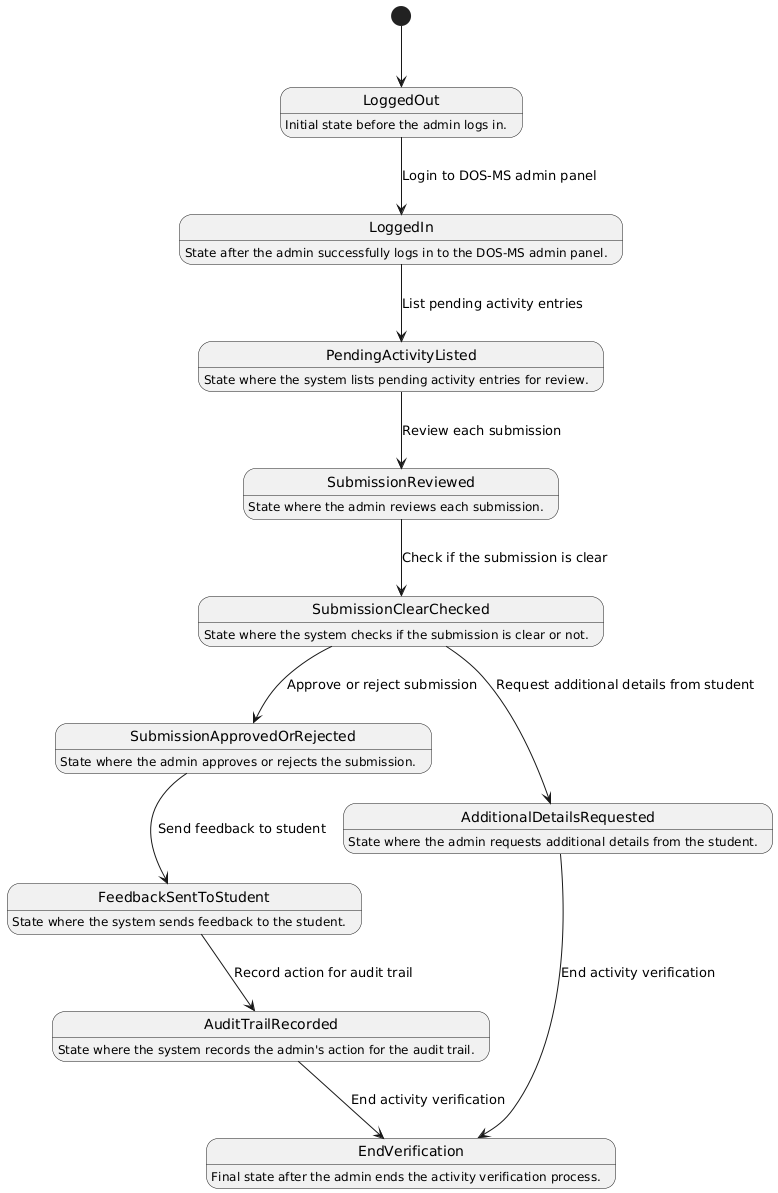

The diagram above was rendered by PlantUML. Its source (embedded in the PNG):
@startuml
[*] --> LoggedOut

LoggedOut : Initial state before the admin logs in.

LoggedIn : State after the admin successfully logs in to the DOS-MS admin panel.
PendingActivityListed : State where the system lists pending activity entries for review.
SubmissionReviewed : State where the admin reviews each submission.
SubmissionClearChecked : State where the system checks if the submission is clear or not.
SubmissionApprovedOrRejected : State where the admin approves or rejects the submission.
FeedbackSentToStudent : State where the system sends feedback to the student.
AuditTrailRecorded : State where the system records the admin's action for the audit trail.
AdditionalDetailsRequested : State where the admin requests additional details from the student.
EndVerification : Final state after the admin ends the activity verification process.

LoggedOut --> LoggedIn : Login to DOS-MS admin panel
LoggedIn --> PendingActivityListed : List pending activity entries
PendingActivityListed --> SubmissionReviewed : Review each submission
SubmissionReviewed --> SubmissionClearChecked : Check if the submission is clear

SubmissionClearChecked --> SubmissionApprovedOrRejected : Approve or reject submission
SubmissionClearChecked --> AdditionalDetailsRequested : Request additional details from student

SubmissionApprovedOrRejected --> FeedbackSentToStudent : Send feedback to student
FeedbackSentToStudent --> AuditTrailRecorded : Record action for audit trail

AuditTrailRecorded --> EndVerification : End activity verification
AdditionalDetailsRequested --> EndVerification : End activity verification
@enduml